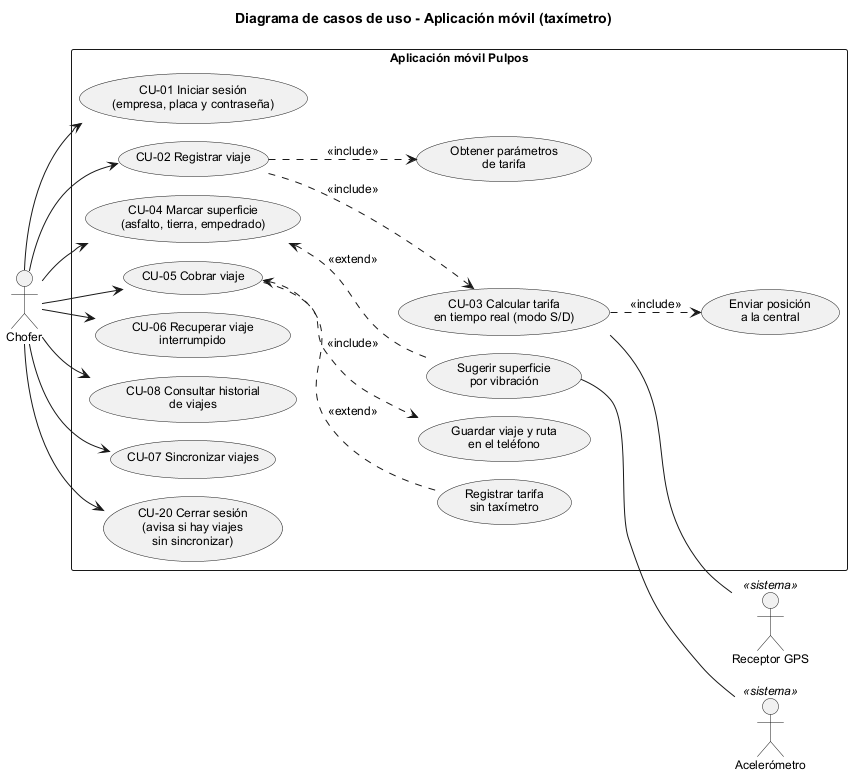

The diagram above was rendered by PlantUML. Its source (embedded in the PNG):
@startuml cu01_app_movil
!pragma layout smetana
!include estilo.iuml
left to right direction
title Diagrama de casos de uso - Aplicación móvil (taxímetro)

actor "Chofer" as Chofer

rectangle "Aplicación móvil Pulpos" {
  usecase "CU-01 Iniciar sesión\n(empresa, placa y contraseña)" as UC1
  usecase "CU-02 Registrar viaje" as UC2
  usecase "CU-03 Calcular tarifa\nen tiempo real (modo S/D)" as UC3
  usecase "Obtener parámetros\nde tarifa" as UC2a
  usecase "CU-04 Marcar superficie\n(asfalto, tierra, empedrado)" as UC4
  usecase "Sugerir superficie\npor vibración" as UC4a
  usecase "CU-05 Cobrar viaje" as UC5
  usecase "Registrar tarifa\nsin taxímetro" as UC5a
  usecase "Guardar viaje y ruta\nen el teléfono" as UC5b
  usecase "CU-06 Recuperar viaje\ninterrumpido" as UC6
  usecase "CU-08 Consultar historial\nde viajes" as UC8
  usecase "CU-07 Sincronizar viajes" as UC7
  usecase "Enviar posición\na la central" as UC9
  usecase "CU-20 Cerrar sesión\n(avisa si hay viajes\nsin sincronizar)" as UC20
}

actor "Receptor GPS" as GPS <<sistema>>
actor "Acelerómetro" as Acel <<sistema>>

Chofer --> UC1
Chofer --> UC2
Chofer --> UC4
Chofer --> UC5
Chofer --> UC6
Chofer --> UC8
Chofer --> UC7
Chofer --> UC20

UC2 ..> UC3 : <<include>>
UC2 ..> UC2a : <<include>>
UC4 <.. UC4a : <<extend>>
UC5 <.. UC5a : <<extend>>
UC5 ..> UC5b : <<include>>
UC3 ..> UC9 : <<include>>

UC3 -[hidden]- GPS
UC4a -[hidden]- Acel

UC3 -[norank]- GPS
UC4a -[norank]- Acel
@enduml